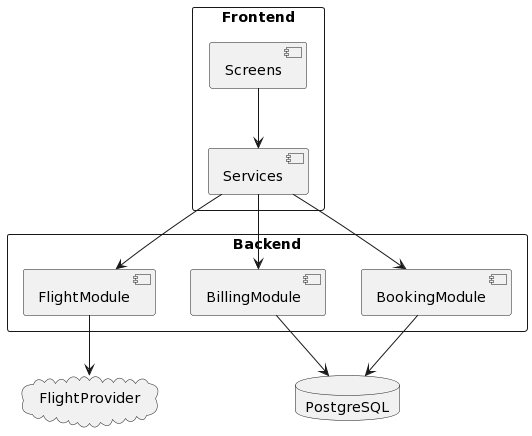

The diagram above was rendered by PlantUML. Its source (embedded in the PNG):
@startuml
rectangle Frontend {
    [Screens]
    [Services]
}

rectangle Backend {
    [FlightModule]
    [BillingModule]
    [BookingModule]
}

database PostgreSQL
cloud FlightProvider

[Screens] --> [Services]
[Services] --> [FlightModule]
[Services] --> [BillingModule]
[Services] --> [BookingModule]

[FlightModule] --> FlightProvider
[BillingModule] --> PostgreSQL
[BookingModule] --> PostgreSQL
@enduml